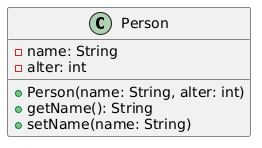

The diagram above was rendered by PlantUML. Its source (embedded in the PNG):
@startuml

hide empty attributes
hide empty methods

class Person {
    - name: String
    - alter: int

    + Person(name: String, alter: int)
    + getName(): String
    + setName(name: String)
}
@enduml